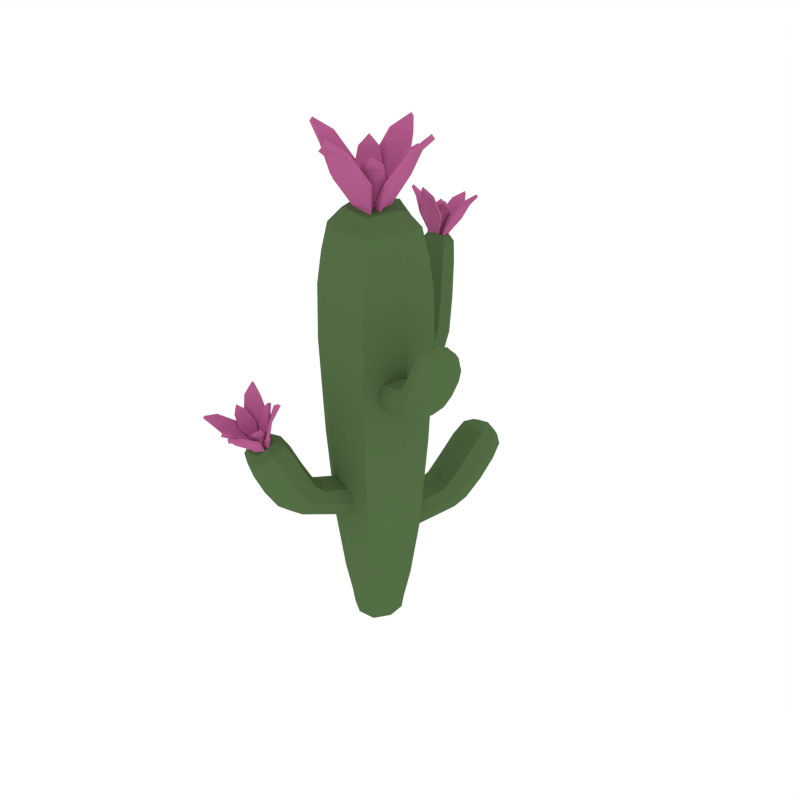# Source: CactusFlowers_2.blend  (saved by Blender 2.91.10; exported with 4.5.12 LTS)
import bpy
from mathutils import Matrix  # noqa: F401  (used for matrix-valued properties, if any)

bpy.ops.wm.read_factory_settings(use_empty=True)
scene = bpy.context.scene
scene.name = 'Scene'

# ---- collections
col_collection_1 = bpy.data.collections.new('Collection 1'); scene.collection.children.link(col_collection_1)

# ---- materials (node trees are filled in below, after node groups)
mat_green = bpy.data.materials.new('Green')
mat_green.alpha_threshold = 0.0
mat_green.diffuse_color = (0.08744, 0.1523, 0.05986, 1.0)
mat_green.roughness = 0.5
mat_pink = bpy.data.materials.new('Pink')
mat_pink.alpha_threshold = 0.0
mat_pink.diffuse_color = (0.4672, 0.1131, 0.277, 1.0)
mat_pink.roughness = 0.5

# ---- material node trees

# ---- world
world_world = bpy.data.worlds.new('World'); scene.world = world_world
world_world.color = (1.0, 1.0, 1.0)
world_world.use_sun_shadow = False
world_world.sun_shadow_jitter_overblur = 0.0
world_world.cycles.sampling_method = 'NONE'
world_world.cycles.sample_map_resolution = 256

# ---- meshes
me_circle = bpy.data.meshes.new('Circle')
me_circle.from_pydata([(0.0, 0.0, 0.0)], [], [])
_uv = me_circle.uv_layers.new(name='UVMap')
_uv.uv.foreach_set('vector', [])
me_circle.use_remesh_fix_poles = True
me_circle.use_remesh_preserve_attributes = False
me_circle.use_mirror_vertex_groups = False
me_circle.update()
me_cube_015 = bpy.data.meshes.new('Cube.015')
me_cube_015.from_pydata([(-0.1181, 0.03403, 0.1875), (0.03403, 0.1181, 0.1875), (0.1181, -0.03403, 0.1875), (-0.03403, -0.1181, 0.1875), (0.0, 0.0, -0.01073), (0.05394, 0.1872, 1.367), (0.1485, -0.04277, 1.594), (0.1872, -0.05394, 1.367), (-0.1872, 0.05394, 1.367), (-0.05394, -0.1872, 1.367), (0.0, 0.0, 1.687), (-0.1485, 0.04277, 1.594), (-0.04277, -0.1485, 1.594), (0.04277, 0.1485, 1.594), (-0.02471, -0.08579, 0.01151), (0.08579, -0.02471, 0.01151), (0.02471, 0.08579, 0.01151), (-0.08579, 0.02471, 0.01151), (0.4287, -0.1765, 1.124), (0.4078, -0.2379, 1.274), (0.3438, -0.2231, 1.161), (0.3946, -0.08585, 1.161), (0.3098, -0.1324, 1.197), (0.4486, -0.1839, 1.307), (0.4529, -0.1163, 1.274), (0.3777, -0.1576, 1.306), (0.483, -0.1966, 1.241), (0.2403, -0.1067, 1.111), (0.3162, -0.06021, 1.072), (0.2676, -0.1914, 1.072), (0.3435, -0.1449, 1.033), (0.2053, -0.09373, 0.987), (0.1503, -0.1453, 1.04), (0.1972, -0.01878, 1.04), (0.1422, -0.07037, 1.093), (-0.1431, -0.441, 0.6869), (-0.2125, -0.4124, 0.8589), (-0.2032, -0.3453, 0.7245), (-0.04133, -0.3919, 0.7245), (-0.1014, -0.2962, 0.762), (-0.1464, -0.4522, 0.899), (-0.06913, -0.4537, 0.8589), (-0.1223, -0.3688, 0.8922), (-0.1593, -0.4972, 0.8256), (-0.07949, -0.2201, 0.6583), (-0.02036, -0.3057, 0.6169), (-0.1751, -0.2612, 0.6169), (-0.116, -0.3468, 0.5755), (-0.07002, -0.1872, 0.5129), (-0.1329, -0.125, 0.5717), (0.01633, -0.168, 0.5717), (-0.04658, -0.1059, 0.6305), (0.1167, 0.4611, 0.4534), (0.2015, 0.4713, 0.6317), (0.1831, 0.3711, 0.5103), (0.01269, 0.4202, 0.5103), (0.07906, 0.3302, 0.5671), (0.1343, 0.5221, 0.6679), (0.05047, 0.5148, 0.6317), (0.1093, 0.4351, 0.682), (0.1427, 0.551, 0.5813), (0.04963, 0.2281, 0.4801), (-0.01593, 0.3068, 0.4217), (0.147, 0.2598, 0.4217), (0.08144, 0.3385, 0.3632), (0.03013, 0.1604, 0.3395), (0.1007, 0.1099, 0.41), (-0.05648, 0.1551, 0.41), (0.01404, 0.1046, 0.4806), (-0.05065, -0.1758, 0.7869), (-0.1758, 0.05065, 0.7869), (0.1758, -0.05065, 0.7869), (0.05065, 0.1758, 0.7869), (-0.0678, 0.4721, 1.183), (-0.02555, 0.4735, 1.399), (0.01138, 0.4215, 1.206), (-0.1243, 0.3977, 1.208), (-0.04514, 0.3471, 1.232), (-0.08595, 0.4691, 1.437), (-0.1449, 0.4478, 1.403), (-0.0723, 0.4026, 1.415), (-0.09818, 0.5186, 1.387), (-0.0171, 0.2814, 1.078), (-0.08924, 0.3241, 1.041), (0.04147, 0.3414, 1.041), (-0.03067, 0.3841, 1.004), (-0.0125, 0.2465, 0.9608), (0.05468, 0.2234, 1.011), (-0.07138, 0.2068, 1.011), (-0.004201, 0.1837, 1.061), (-0.06434, 0.01854, -0.005168), (-0.1141, -0.06308, 0.1875), (-0.1487, 0.04285, 0.4142), (-0.04581, 0.08288, 0.01151), (0.01854, 0.06434, -0.005168), (0.04285, 0.1487, 0.4142), (0.08288, 0.04581, 0.01151), (0.06434, -0.01854, -0.005168), (0.1487, -0.04285, 0.4142), (0.04581, -0.08288, 0.01151), (-0.01854, -0.06434, -0.005168), (-0.04285, -0.1487, 0.4142), (-0.1706, 0.04914, 1.491), (0.04914, 0.1706, 1.491), (0.1706, -0.04914, 1.491), (-0.04914, -0.1706, 1.491), (-0.09997, 0.1809, 1.367), (0.1699, 0.09388, 0.7869), (0.09388, -0.1699, 0.7869), (-0.1809, -0.09997, 1.367), (-0.09894, 0.0285, 1.664), (0.0285, 0.09894, 1.664), (0.09894, -0.0285, 1.664), (-0.0285, -0.09894, 1.664), (0.1434, 0.07927, 1.594), (0.07927, -0.1434, 1.594), (-0.1434, -0.07927, 1.594), (-0.07927, 0.1434, 1.594), (-0.08288, -0.04581, 0.01151), (-0.06308, 0.1141, 0.1875), (0.1141, 0.06308, 0.1875), (0.06308, -0.1141, 0.1875), (-0.02704, -0.09388, 0.06662), (0.09388, -0.02704, 0.06662), (0.02704, 0.09388, 0.06662), (-0.09388, 0.02704, 0.06662), (0.113, 0.01055, 1.018), (0.1075, -0.05749, 0.9547), (0.06732, -0.1127, 1.018), (0.07282, -0.04464, 1.081), (0.4311, -0.1002, 1.229), (0.4647, -0.1899, 1.192), (0.3808, -0.2359, 1.229), (0.3472, -0.1463, 1.265), (0.4329, -0.1195, 1.133), (0.1798, -0.1383, 1.0), (0.1325, -0.1207, 1.08), (0.3437, -0.08648, 1.188), (0.459, -0.1417, 1.299), (0.4791, -0.1952, 1.277), (0.429, -0.2227, 1.299), (0.4089, -0.1692, 1.321), (0.4529, -0.2374, 1.249), (0.3739, -0.2081, 1.298), (0.4077, -0.1169, 1.298), (0.4867, -0.1462, 1.249), (0.3488, -0.09094, 1.042), (0.3947, -0.2225, 1.133), (0.3056, -0.1894, 1.188), (0.2714, -0.06227, 1.101), (0.272, -0.1184, 1.135), (0.3532, -0.07266, 1.099), (0.3037, -0.2061, 1.099), (0.3849, -0.1603, 1.062), (0.3123, -0.1894, 1.042), (0.235, -0.1607, 1.101), (0.215, -0.04336, 1.0), (0.1677, -0.02583, 1.08), (0.2888, -0.1247, 1.015), (0.2211, -0.1732, 1.059), (0.2691, -0.0438, 1.059), (0.2015, -0.09231, 1.104), (0.04231, -0.07051, 0.5397), (-0.03746, -0.07419, 0.4685), (-0.103, -0.02864, 0.5397), (-0.02327, -0.02496, 0.6108), (-0.05341, -0.4304, 0.8052), (-0.1541, -0.4789, 0.7681), (-0.2134, -0.3843, 0.8052), (-0.1128, -0.3357, 0.8424), (-0.07722, -0.4404, 0.6963), (-0.1231, -0.1609, 0.5276), (-0.1055, -0.0999, 0.6158), (-0.04592, -0.3318, 0.7526), (-0.0972, -0.4612, 0.889), (-0.1573, -0.4902, 0.8668), (-0.1928, -0.4337, 0.889), (-0.1327, -0.4047, 0.9112), (-0.2085, -0.4657, 0.8339), (-0.1807, -0.3694, 0.8839), (-0.07319, -0.4004, 0.8839), (-0.1009, -0.4966, 0.8339), (-0.0534, -0.3477, 0.5859), (-0.1986, -0.4054, 0.6963), (-0.1673, -0.2968, 0.7526), (-0.02602, -0.2527, 0.648), (-0.08977, -0.2558, 0.6883), (-0.03096, -0.3474, 0.6504), (-0.1883, -0.3021, 0.6504), (-0.1295, -0.3937, 0.6125), (-0.1695, -0.3142, 0.5859), (-0.1421, -0.2192, 0.648), (-0.01112, -0.1932, 0.5276), (0.006462, -0.1321, 0.6158), (-0.09779, -0.2836, 0.5507), (-0.1584, -0.2073, 0.599), (-0.005834, -0.2512, 0.599), (-0.06646, -0.1749, 0.6473), (-0.0852, 0.04774, 0.4017), (-0.00621, 0.03427, 0.3226), (0.06783, 0.003649, 0.4017), (-0.01115, 0.01711, 0.4809), (0.03053, 0.4784, 0.5832), (0.1334, 0.5188, 0.527), (0.199, 0.4299, 0.5832), (0.09613, 0.3895, 0.6394), (0.04813, 0.4631, 0.4676), (0.08704, 0.1365, 0.3571), (0.07498, 0.09458, 0.4629), (0.01986, 0.365, 0.5529), (0.08194, 0.5294, 0.6589), (0.1434, 0.5535, 0.6253), (0.1825, 0.5004, 0.6589), (0.1211, 0.4762, 0.6924), (0.1951, 0.5202, 0.5939), (0.1701, 0.4333, 0.6694), (0.05682, 0.4659, 0.6694), (0.08187, 0.5528, 0.5939), (0.01637, 0.3423, 0.3779), (0.1759, 0.4263, 0.4676), (0.1477, 0.3282, 0.5529), (-0.007497, 0.2595, 0.4655), (0.06218, 0.2717, 0.5018), (-0.002858, 0.3573, 0.4455), (0.1628, 0.3095, 0.4455), (0.09776, 0.3952, 0.3893), (0.1386, 0.3071, 0.3779), (0.1147, 0.2243, 0.4655), (-0.03081, 0.1704, 0.3571), (-0.04287, 0.1285, 0.4629), (0.06112, 0.268, 0.3538), (0.1286, 0.2005, 0.4171), (-0.03199, 0.2467, 0.4171), (0.03554, 0.1792, 0.4803), (-0.09388, 0.1699, 0.7869), (0.1809, 0.09997, 1.367), (0.09997, -0.1809, 1.367), (-0.1699, -0.09388, 0.7869), (-0.05512, -0.1913, 1.155), (-0.1913, 0.05512, 1.155), (0.1913, -0.05512, 1.155), (0.05512, 0.1913, 1.155), (-0.05873, 0.1237, 0.9898), (0.0003718, 0.1491, 0.9304), (0.06404, 0.1399, 0.9898), (0.004933, 0.1145, 1.049), (-0.1444, 0.4299, 1.336), (-0.09131, 0.5076, 1.317), (-0.01097, 0.4573, 1.333), (-0.06407, 0.3796, 1.353), (-0.1159, 0.4475, 1.19), (0.03581, 0.2449, 0.9734), (0.04203, 0.1978, 1.049), (-0.09887, 0.3538, 1.227), (-0.1256, 0.4584, 1.429), (-0.0944, 0.5057, 1.418), (-0.046, 0.4756, 1.426), (-0.07715, 0.4283, 1.437), (-0.05018, 0.5138, 1.389), (-0.03077, 0.4267, 1.41), (-0.1203, 0.4075, 1.413), (-0.1397, 0.4945, 1.392), (-0.07799, 0.3648, 1.013), (-0.01408, 0.4653, 1.188), (0.002915, 0.3716, 1.225), (-0.06781, 0.2877, 1.069), (-0.02599, 0.3121, 1.119), (-0.1006, 0.3597, 1.087), (0.03202, 0.3786, 1.087), (-0.04261, 0.4262, 1.055), (0.02004, 0.3778, 1.013), (0.03022, 0.3007, 1.069), (-0.05873, 0.2324, 0.9734), (-0.05251, 0.1853, 1.049), (-0.02348, 0.3297, 0.9868), (0.0467, 0.2947, 1.029), (-0.08217, 0.2777, 1.029), (-0.01199, 0.2427, 1.071), (-0.06139, -0.03393, -0.0008446), (-0.1437, -0.07941, 0.4142), (-0.03393, 0.06139, -0.0008446), (-0.07941, 0.1437, 0.4142), (0.03393, -0.06139, -0.0008446), (0.07941, -0.1437, 0.4142), (0.06139, 0.03393, -0.0008446), (0.1437, 0.07941, 0.4142), (-0.1648, -0.09108, 1.491), (-0.09108, 0.1648, 1.491), (0.1648, 0.09108, 1.491), (0.09108, -0.1648, 1.491), (-0.09914, -0.05479, 1.646), (-0.05479, 0.09914, 1.646), (0.09914, 0.05479, 1.646), (0.05479, -0.09914, 1.646), (-0.09069, -0.05012, 0.06662), (-0.05012, 0.09069, 0.06662), (0.09069, 0.05012, 0.06662), (0.05012, -0.09069, 0.06662), (0.09428, -3.181e-05, 1.065), (0.1203, -0.009667, 0.9704), (0.06003, -0.09246, 1.065), (0.08603, -0.1021, 0.9704), (0.3807, -0.1009, 1.256), (0.4689, -0.1335, 1.201), (0.4312, -0.2353, 1.201), (0.343, -0.2026, 1.256), (0.4248, -0.1392, 1.309), (0.4794, -0.1595, 1.276), (0.4561, -0.2225, 1.276), (0.4015, -0.2023, 1.309), (0.3893, -0.105, 1.071), (0.3523, -0.2051, 1.071), (0.2676, -0.1737, 1.126), (0.3046, -0.07364, 1.126), (0.2599, -0.1691, 1.026), (0.1944, -0.1449, 1.093), (0.2958, -0.0721, 1.026), (0.2304, -0.04784, 1.093), (0.02946, -0.04681, 0.593), (0.01882, -0.08374, 0.4863), (-0.07956, -0.01541, 0.593), (-0.09019, -0.05233, 0.4863), (-0.05795, -0.3709, 0.8331), (-0.08889, -0.4783, 0.7774), (-0.2089, -0.4437, 0.7774), (-0.178, -0.3363, 0.8331), (-0.09715, -0.4211, 0.8985), (-0.1163, -0.4877, 0.8639), (-0.1907, -0.4663, 0.8639), (-0.1715, -0.3997, 0.8985), (-0.06552, -0.3934, 0.622), (-0.1835, -0.3594, 0.622), (-0.1537, -0.256, 0.6788), (-0.03573, -0.29, 0.6788), (-0.1511, -0.2535, 0.5628), (-0.1276, -0.172, 0.6352), (-0.03666, -0.2865, 0.5628), (-0.01316, -0.2049, 0.6352), (-0.06792, 0.03579, 0.4611), (-0.06421, 0.04866, 0.3424), (0.04685, 0.002724, 0.4611), (0.05056, 0.0156, 0.3424), (0.03761, 0.4239, 0.6254), (0.06556, 0.5209, 0.5411), (0.1919, 0.4845, 0.5411), (0.164, 0.3875, 0.6254), (0.08283, 0.4904, 0.6779), (0.1001, 0.5505, 0.6257), (0.1784, 0.528, 0.6257), (0.1611, 0.4679, 0.6779), (0.03119, 0.3976, 0.4033), (0.1554, 0.3618, 0.4033), (0.1287, 0.2692, 0.4877), (0.004505, 0.305, 0.4877), (0.1182, 0.2395, 0.3696), (0.09897, 0.1729, 0.4645), (-0.002313, 0.2743, 0.3696), (-0.0215, 0.2076, 0.4645), (-0.1022, 0.1848, 1.155), (0.1848, 0.1022, 1.155), (0.1022, -0.1848, 1.155), (-0.1848, -0.1022, 1.155), (-0.04167, 0.1128, 1.034), (-0.0451, 0.1387, 0.9452), (0.0504, 0.1249, 1.034), (0.04698, 0.1508, 0.9452), (-0.1175, 0.3854, 1.349), (-0.1379, 0.4813, 1.323), (-0.03786, 0.5018, 1.32), (-0.01743, 0.4059, 1.347), (-0.1099, 0.4286, 1.429), (-0.1233, 0.4888, 1.414), (-0.0614, 0.5021, 1.412), (-0.04799, 0.4419, 1.427), (-0.09027, 0.4048, 1.063), (0.00921, 0.4191, 1.063), (0.02167, 0.3334, 1.111), (-0.07781, 0.3192, 1.111), (0.02629, 0.3252, 0.9974), (0.0349, 0.26, 1.061), (-0.07037, 0.3124, 0.9974), (-0.06175, 0.2472, 1.061), (-0.1044, -0.4352, 1.016), (-0.1462, -0.4241, 1.018), (-0.1001, -0.4476, 0.9627), (-0.1607, -0.4306, 0.9635), (-0.1212, -0.4188, 1.044), (-0.1031, -0.4284, 1.005), (-0.1449, -0.4173, 1.007), (-0.0967, -0.4355, 0.9644), (-0.1572, -0.4184, 0.9651), (-0.1147, -0.4353, 0.9168), (-0.1433, -0.4261, 0.9184), (-0.1184, -0.4074, 1.038), (-0.1429, -0.4239, 0.9133), (-0.1143, -0.4331, 0.9118), (-0.2287, -0.4798, 0.9861), (-0.2075, -0.4461, 1.003), (-0.2025, -0.4844, 0.9381), (-0.1716, -0.4345, 0.9609), (-0.1521, -0.4417, 0.9175), (-0.2383, -0.4608, 1.015), (-0.2294, -0.4737, 0.975), (-0.2082, -0.44, 0.9921), (-0.2128, -0.4772, 0.9364), (-0.182, -0.4273, 0.9591), (-0.1814, -0.4592, 0.9008), (-0.1679, -0.4349, 0.9125), (-0.245, -0.4529, 1.008), (-0.1675, -0.4327, 0.9074), (-0.1809, -0.457, 0.8957), (-0.1508, -0.435, 0.9021), (-0.07402, -0.502, 0.9896), (-0.09529, -0.5363, 0.9736), (-0.09336, -0.4624, 0.9569), (-0.1241, -0.5113, 0.9316), (-0.1265, -0.4511, 0.9156), (-0.06758, -0.5369, 0.9968), (-0.07142, -0.4981, 0.9778), (-0.09268, -0.5324, 0.9618), (-0.08248, -0.4668, 0.952), (-0.1131, -0.5156, 0.9267), (-0.1074, -0.4513, 0.9105), (-0.1209, -0.4756, 0.8988), (-0.05942, -0.5374, 0.9871), (-0.1204, -0.4734, 0.8937), (-0.107, -0.4491, 0.9054), (-0.1252, -0.4444, 0.9002), (-0.1983, -0.5467, 0.9597), (-0.1566, -0.5583, 0.9589), (-0.1958, -0.4992, 0.9323), (-0.135, -0.5152, 0.929), (-0.1632, -0.4642, 0.9067), (-0.1376, -0.4736, 0.9049), (-0.1846, -0.5789, 0.9687), (-0.1977, -0.5435, 0.9474), (-0.1559, -0.5551, 0.9466), (-0.1986, -0.5085, 0.924), (-0.1379, -0.5245, 0.9207), (-0.1741, -0.4753, 0.8945), (-0.1454, -0.4844, 0.8929), (-0.186, -0.5828, 0.9567), (-0.1447, -0.457, 0.9096), (-0.145, -0.4822, 0.8878), (-0.1737, -0.473, 0.8894), (-0.1619, -0.4576, 0.8914), (-0.1363, -0.4669, 0.8895), (-0.1436, -0.451, 0.8958), (-0.04254, -0.4806, 1.034), (-0.0803, -0.4327, 1.052), (-0.06652, -0.489, 0.9572), (-0.1212, -0.4181, 0.9811), (-0.03835, -0.4522, 1.079), (-0.0435, -0.4763, 1.02), (-0.08126, -0.4285, 1.039), (-0.0563, -0.4823, 0.9601), (-0.1107, -0.4115, 0.9839), (-0.09306, -0.458, 0.8998), (-0.1175, -0.4234, 0.9127), (-0.0318, -0.4448, 1.072), (-0.1168, -0.4202, 0.9053), (-0.09242, -0.4548, 0.8923), (-0.2333, -0.4245, 1.042), (-0.1744, -0.4051, 1.056), (-0.2238, -0.4427, 0.964), (-0.1378, -0.4132, 0.9818), (-0.1366, -0.4298, 0.9131), (-0.218, -0.3993, 1.086), (-0.2313, -0.4211, 1.028), (-0.1723, -0.4017, 1.043), (-0.2285, -0.4316, 0.9674), (-0.1428, -0.4021, 0.9853), (-0.1893, -0.4297, 0.9039), (-0.1492, -0.4141, 0.9141), (-0.2199, -0.3894, 1.08), (-0.1485, -0.4109, 0.9066), (-0.1887, -0.4264, 0.8965), (-0.1347, -0.42, 0.8905), (-0.07398, -0.5808, 0.9877), (-0.1331, -0.6009, 0.9749), (-0.07347, -0.5111, 0.947), (-0.1591, -0.539, 0.9255), (-0.1159, -0.462, 0.9009), (-0.09389, -0.6292, 0.997), (-0.07387, -0.5731, 0.9757), (-0.133, -0.5932, 0.963), (-0.06859, -0.5215, 0.942), (-0.154, -0.5494, 0.9204), (-0.09817, -0.4743, 0.8923), (-0.1383, -0.4899, 0.8821), (-0.09048, -0.6318, 0.9861), (-0.1377, -0.4866, 0.8747), (-0.09754, -0.4711, 0.8848), (-0.114, -0.4522, 0.8783), (-0.2648, -0.5247, 0.9958), (-0.2272, -0.5732, 0.9789), (-0.2307, -0.4648, 0.9538), (-0.1758, -0.5341, 0.9262), (-0.1723, -0.4454, 0.9033), (-0.1516, -0.4776, 0.8911), (-0.2735, -0.5763, 1.005), (-0.2616, -0.5178, 0.9838), (-0.224, -0.5664, 0.9669), (-0.2408, -0.4708, 0.9494), (-0.1861, -0.54, 0.9218), (-0.1944, -0.446, 0.8964), (-0.17, -0.4806, 0.8835), (-0.2786, -0.5764, 0.9941), (-0.1439, -0.4528, 0.8999), (-0.1694, -0.4773, 0.876), (-0.1938, -0.4427, 0.889), (-0.1703, -0.4356, 0.8807), (-0.1497, -0.4678, 0.8685), (-0.1422, -0.4439, 0.8795), (-0.02762, 0.5337, 1.516), (-0.06067, 0.5603, 1.507), (-0.03868, 0.4926, 1.482), (-0.08659, 0.5307, 1.467), (-0.0312, 0.5681, 1.527), (-0.02584, 0.5318, 1.504), (-0.05889, 0.5584, 1.495), (-0.03061, 0.5006, 1.476), (-0.07837, 0.5387, 1.461), (-0.05578, 0.4812, 1.436), (-0.07773, 0.5007, 1.429), (-0.02525, 0.572, 1.516), (-0.07745, 0.4991, 1.424), (-0.0555, 0.4797, 1.431), (-0.1627, 0.5379, 1.508), (-0.1273, 0.5624, 1.503), (-0.15, 0.496, 1.475), (-0.0984, 0.531, 1.466), (-0.09188, 0.4929, 1.437), (-0.1584, 0.572, 1.519), (-0.1631, 0.536, 1.495), (-0.1276, 0.5605, 1.491), (-0.1568, 0.5045, 1.468), (-0.1054, 0.5395, 1.459), (-0.1282, 0.4834, 1.432), (-0.1045, 0.5015, 1.428), (-0.1628, 0.5762, 1.508), (-0.1042, 0.4999, 1.422), (-0.1279, 0.4819, 1.426), (-0.09102, 0.4882, 1.421), (-0.03126, 0.4588, 1.538), (-0.06677, 0.4346, 1.543), (-0.03948, 0.4761, 1.486), (-0.09098, 0.4403, 1.492), (-0.0728, 0.4744, 1.444), (-0.03762, 0.4357, 1.565), (-0.02963, 0.4536, 1.526), (-0.06514, 0.4295, 1.532), (-0.03231, 0.4656, 1.486), (-0.08365, 0.4298, 1.492), (-0.05665, 0.4632, 1.441), (-0.08042, 0.4452, 1.445), (-0.03231, 0.4263, 1.558), (-0.08014, 0.4436, 1.44), (-0.05637, 0.4617, 1.436), (-0.07194, 0.4697, 1.427), (-0.1664, 0.4629, 1.529), (-0.1334, 0.4366, 1.539), (-0.1508, 0.4795, 1.479), (-0.1028, 0.4406, 1.492), (-0.1127, 0.4756, 1.441), (-0.09361, 0.4571, 1.447), (-0.1648, 0.4396, 1.557), (-0.1669, 0.4578, 1.518), (-0.1339, 0.4316, 1.528), (-0.1585, 0.4694, 1.478), (-0.1106, 0.4306, 1.49), (-0.1291, 0.4654, 1.437), (-0.1071, 0.446, 1.444), (-0.1698, 0.4306, 1.55), (-0.09266, 0.4745, 1.441), (-0.1069, 0.4444, 1.438), (-0.1288, 0.4639, 1.432), (-0.1118, 0.4709, 1.425), (-0.09276, 0.4524, 1.431), (-0.09189, 0.4703, 1.426), (0.01386, 0.4858, 1.563), (0.001926, 0.546, 1.546), (-0.02554, 0.4463, 1.505), (-0.04272, 0.5328, 1.477), (0.03716, 0.5296, 1.582), (0.0121, 0.4815, 1.55), (0.0001582, 0.5417, 1.532), (-0.0132, 0.4482, 1.504), (-0.03021, 0.5346, 1.476), (-0.04833, 0.4463, 1.438), (-0.05445, 0.4883, 1.426), (0.04475, 0.5284, 1.573), (-0.05403, 0.4861, 1.418), (-0.04792, 0.4441, 1.43), (-0.1348, 0.6107, 1.519), (-0.07137, 0.6076, 1.524), (-0.1481, 0.5491, 1.468), (-0.05572, 0.5437, 1.473), (-0.07409, 0.4922, 1.428), (-0.1028, 0.6471, 1.541), (-0.1342, 0.6044, 1.506), (-0.07079, 0.6013, 1.511), (-0.1474, 0.5609, 1.464), (-0.05521, 0.5556, 1.469), (-0.1233, 0.5093, 1.416), (-0.07915, 0.5091, 1.418), (-0.1018, 0.6515, 1.53), (-0.07873, 0.5068, 1.41), (-0.1229, 0.507, 1.408), (-0.07283, 0.4853, 1.404), (-0.0622, 0.4024, 1.583), (-0.1257, 0.406, 1.58), (-0.04234, 0.4278, 1.509), (-0.1345, 0.4321, 1.501), (-0.07029, 0.4538, 1.439), (-0.09717, 0.3822, 1.618), (-0.06137, 0.4009, 1.569), (-0.1249, 0.4045, 1.566), (-0.04294, 0.4156, 1.512), (-0.1349, 0.4197, 1.504), (-0.0607, 0.4327, 1.441), (-0.1049, 0.433, 1.439), (-0.09719, 0.3727, 1.611), (-0.1045, 0.4307, 1.431), (-0.06028, 0.4305, 1.434), (-0.06904, 0.4469, 1.416), (-0.2109, 0.5272, 1.539), (-0.199, 0.4675, 1.558), (-0.1649, 0.5307, 1.473), (-0.1475, 0.443, 1.497), (-0.1142, 0.4907, 1.426), (-0.1104, 0.4523, 1.438), (-0.2371, 0.4997, 1.576), (-0.2077, 0.5237, 1.526), (-0.1958, 0.4641, 1.545), (-0.1771, 0.5283, 1.472), (-0.1599, 0.4407, 1.496), (-0.1357, 0.4957, 1.419), (-0.1296, 0.4537, 1.432), (-0.2438, 0.4958, 1.567), (-0.09212, 0.4716, 1.431), (-0.1292, 0.4515, 1.424), (-0.1353, 0.4935, 1.411), (-0.1129, 0.4838, 1.403), (-0.1091, 0.4454, 1.414), (-0.09099, 0.4654, 1.409), (0.1091, 0.05374, 1.831), (0.05201, 0.09772, 1.832), (0.08928, 0.003196, 1.757), (0.006341, 0.06713, 1.755), (0.1025, 0.1034, 1.864), (0.1108, 0.05653, 1.81), (0.05378, 0.1005, 1.811), (0.1017, 0.01924, 1.751), (0.01899, 0.08317, 1.749), (0.05686, 0.004427, 1.681), (0.01876, 0.0369, 1.681), (0.1111, 0.1149, 1.848), (0.01876, 0.0369, 1.672), (0.05686, 0.004427, 1.672), (-0.1161, 0.05374, 1.831), (-0.059, 0.09772, 1.832), (-0.09627, 0.003196, 1.757), (-0.01333, 0.06713, 1.755), (-0.003497, 0.01983, 1.691), (-0.1095, 0.1034, 1.864), (-0.1178, 0.05653, 1.81), (-0.06077, 0.1005, 1.811), (-0.1087, 0.01924, 1.751), (-0.02598, 0.08317, 1.749), (-0.06385, 0.004427, 1.681), (-0.02576, 0.0369, 1.681), (-0.1181, 0.1149, 1.848), (-0.02576, 0.0369, 1.672), (-0.06385, 0.004427, 1.672), (-0.003497, 0.01983, 1.663), (0.1091, -0.07601, 1.831), (0.05201, -0.12, 1.832), (0.08928, -0.02546, 1.757), (0.006341, -0.08939, 1.755), (0.02974, -0.01113, 1.691), (0.1025, -0.1257, 1.864), (0.1108, -0.07879, 1.81), (0.05378, -0.1228, 1.811), (0.1017, -0.0415, 1.751), (0.01899, -0.1054, 1.749), (0.05686, -0.02669, 1.681), (0.01876, -0.05916, 1.681), (0.1111, -0.1372, 1.848), (0.01876, -0.05916, 1.672), (0.05686, -0.02669, 1.672), (0.02974, -0.01113, 1.663), (-0.1161, -0.07601, 1.831), (-0.059, -0.12, 1.832), (-0.09627, -0.02546, 1.757), (-0.01333, -0.08939, 1.755), (-0.03673, -0.01113, 1.691), (-0.003497, -0.0421, 1.691), (-0.1095, -0.1257, 1.864), (-0.1178, -0.0788, 1.81), (-0.06077, -0.1228, 1.811), (-0.1087, -0.0415, 1.751), (-0.02598, -0.1054, 1.749), (-0.06385, -0.02669, 1.681), (-0.02576, -0.05916, 1.681), (-0.1181, -0.1372, 1.848), (-0.003497, -0.01113, 1.688), (-0.02576, -0.05916, 1.672), (-0.06385, -0.02669, 1.672), (-0.03673, -0.01113, 1.663), (-0.003497, -0.0421, 1.663), (-0.003497, -0.01113, 1.663), (0.1851, -0.0409, 1.88), (0.1605, 0.06207, 1.881), (0.1158, -0.08042, 1.772), (0.08002, 0.06926, 1.768), (0.2235, 0.022, 1.928), (0.181, -0.0418, 1.856), (0.1564, 0.06117, 1.858), (0.1361, -0.07596, 1.77), (0.1006, 0.07348, 1.767), (0.07118, -0.05152, 1.667), (0.05761, 0.02078, 1.667), (0.2352, 0.02477, 1.913), (0.05761, 0.02078, 1.654), (0.07118, -0.05152, 1.654), (-0.07228, 0.167, 1.88), (0.03357, 0.1646, 1.881), (-0.09633, 0.09092, 1.772), (0.05752, 0.08743, 1.768), (0.0251, 0.02427, 1.675), (-0.01886, 0.2177, 1.928), (-0.0723, 0.1628, 1.856), (0.03355, 0.1604, 1.858), (-0.09624, 0.1117, 1.77), (0.05732, 0.1084, 1.767), (-0.05869, 0.05338, 1.667), (0.01485, 0.05532, 1.667), (-0.01862, 0.2298, 1.913), (0.01485, 0.05532, 1.654), (-0.05869, 0.05338, 1.654), (0.0251, 0.02427, 1.634), (0.06529, -0.1892, 1.88), (-0.04056, -0.1868, 1.881), (0.08934, -0.1132, 1.772), (-0.06452, -0.1097, 1.768), (0.0345, -0.04182, 1.675), (0.01187, -0.24, 1.928), (0.0653, -0.1851, 1.856), (-0.04054, -0.1827, 1.858), (0.08925, -0.134, 1.77), (-0.06431, -0.1307, 1.767), (0.0517, -0.07564, 1.667), (-0.02184, -0.07759, 1.667), (0.01162, -0.252, 1.913), (-0.02184, -0.07759, 1.654), (0.0517, -0.07564, 1.654), (0.0345, -0.04182, 1.634), (-0.1921, 0.01864, 1.88), (-0.1675, -0.08433, 1.881), (-0.1228, 0.05816, 1.772), (-0.08701, -0.09152, 1.768), (-0.0415, 0.01956, 1.675), (-0.03209, -0.04653, 1.675), (-0.2304, -0.04426, 1.928), (-0.188, 0.01953, 1.856), (-0.1634, -0.08344, 1.858), (-0.1431, 0.0537, 1.77), (-0.1076, -0.09574, 1.767), (-0.07818, 0.02926, 1.667), (-0.06461, -0.04305, 1.667), (-0.2422, -0.04704, 1.913), (-0.003497, -0.01113, 1.671), (-0.06461, -0.04305, 1.654), (-0.07818, 0.02926, 1.654), (-0.0415, 0.01956, 1.634), (-0.03209, -0.04653, 1.634), (-0.003497, -0.01113, 1.634)], [], [(0, 125, 294, 91), (0, 91, 279, 92), (0, 92, 281, 119), (0, 119, 295, 125), (1, 124, 295, 119), (1, 119, 281, 95), (1, 95, 285, 120), (1, 120, 296, 124), (2, 123, 296, 120), (2, 120, 285, 98), (2, 98, 283, 121), (2, 121, 297, 123), (3, 122, 297, 121), (3, 121, 283, 101), (3, 101, 279, 91), (3, 91, 294, 122), (4, 90, 280, 94), (4, 94, 284, 97), (4, 97, 282, 100), (4, 100, 278, 90), (5, 235, 359, 241), (5, 241, 358, 106), (5, 106, 287, 103), (5, 103, 288, 235), (6, 115, 289, 104), (6, 104, 288, 114), (6, 114, 292, 112), (6, 112, 293, 115), (7, 236, 360, 240), (7, 240, 359, 235), (7, 235, 288, 104), (7, 104, 289, 236), (8, 106, 358, 239), (8, 239, 361, 109), (8, 109, 286, 102), (8, 102, 287, 106), (9, 109, 361, 238), (9, 238, 360, 236), (9, 236, 289, 105), (9, 105, 286, 109), (10, 112, 292, 111), (10, 111, 291, 110), (10, 110, 290, 113), (10, 113, 293, 112), (11, 117, 287, 102), (11, 102, 286, 116), (11, 116, 290, 110), (11, 110, 291, 117), (12, 116, 286, 105), (12, 105, 289, 115), (12, 115, 293, 113), (12, 113, 290, 116), (13, 114, 288, 103), (13, 103, 287, 117), (13, 117, 291, 111), (13, 111, 292, 114), (14, 100, 282, 99), (14, 99, 297, 122), (14, 122, 294, 118), (14, 118, 278, 100), (15, 97, 284, 96), (15, 96, 296, 123), (15, 123, 297, 99), (15, 99, 282, 97), (16, 94, 280, 93), (16, 93, 295, 124), (16, 124, 296, 96), (16, 96, 284, 94), (17, 90, 278, 118), (17, 118, 294, 125), (17, 125, 295, 93), (17, 93, 280, 90), (18, 147, 311, 153), (18, 153, 310, 134), (18, 134, 303, 131), (18, 131, 304, 147), (19, 143, 305, 132), (19, 132, 304, 142), (19, 142, 308, 140), (19, 140, 309, 143), (20, 148, 312, 152), (20, 152, 311, 147), (20, 147, 304, 132), (20, 132, 305, 148), (21, 134, 310, 151), (21, 151, 313, 137), (21, 137, 302, 130), (21, 130, 303, 134), (22, 137, 313, 150), (22, 150, 312, 148), (22, 148, 305, 133), (22, 133, 302, 137), (23, 140, 308, 139), (23, 139, 307, 138), (23, 138, 306, 141), (23, 141, 309, 140), (24, 145, 303, 130), (24, 130, 302, 144), (24, 144, 306, 138), (24, 138, 307, 145), (25, 144, 302, 133), (25, 133, 305, 143), (25, 143, 309, 141), (25, 141, 306, 144), (26, 142, 304, 131), (26, 131, 303, 145), (26, 145, 307, 139), (26, 139, 308, 142), (27, 149, 317, 161), (27, 161, 315, 155), (27, 155, 312, 150), (27, 150, 313, 149), (28, 146, 316, 160), (28, 160, 317, 149), (28, 149, 313, 151), (28, 151, 310, 146), (29, 155, 315, 159), (29, 159, 314, 154), (29, 154, 311, 152), (29, 152, 312, 155), (30, 154, 314, 158), (30, 158, 316, 146), (30, 146, 310, 153), (30, 153, 311, 154), (31, 135, 301, 127), (31, 127, 299, 156), (31, 156, 316, 158), (31, 158, 314, 135), (32, 136, 300, 128), (32, 128, 301, 135), (32, 135, 314, 159), (32, 159, 315, 136), (33, 156, 299, 126), (33, 126, 298, 157), (33, 157, 317, 160), (33, 160, 316, 156), (34, 157, 298, 129), (34, 129, 300, 136), (34, 136, 315, 161), (34, 161, 317, 157), (35, 183, 331, 189), (35, 189, 330, 170), (35, 170, 323, 167), (35, 167, 324, 183), (36, 179, 325, 168), (36, 168, 324, 178), (36, 178, 328, 176), (36, 176, 329, 179), (37, 184, 332, 188), (37, 188, 331, 183), (37, 183, 324, 168), (37, 168, 325, 184), (38, 170, 330, 187), (38, 187, 333, 173), (38, 173, 322, 166), (38, 166, 323, 170), (39, 173, 333, 186), (39, 186, 332, 184), (39, 184, 325, 169), (39, 169, 322, 173), (40, 176, 328, 175), (40, 175, 327, 174), (40, 174, 326, 177), (40, 177, 329, 176), (41, 181, 323, 166), (41, 166, 322, 180), (41, 180, 326, 174), (41, 174, 327, 181), (42, 180, 322, 169), (42, 169, 325, 179), (42, 179, 329, 177), (42, 177, 326, 180), (43, 178, 324, 167), (43, 167, 323, 181), (43, 181, 327, 175), (43, 175, 328, 178), (44, 185, 337, 197), (44, 197, 335, 191), (44, 191, 332, 186), (44, 186, 333, 185), (45, 182, 336, 196), (45, 196, 337, 185), (45, 185, 333, 187), (45, 187, 330, 182), (46, 191, 335, 195), (46, 195, 334, 190), (46, 190, 331, 188), (46, 188, 332, 191), (47, 190, 334, 194), (47, 194, 336, 182), (47, 182, 330, 189), (47, 189, 331, 190), (48, 171, 321, 163), (48, 163, 319, 192), (48, 192, 336, 194), (48, 194, 334, 171), (49, 172, 320, 164), (49, 164, 321, 171), (49, 171, 334, 195), (49, 195, 335, 172), (50, 192, 319, 162), (50, 162, 318, 193), (50, 193, 337, 196), (50, 196, 336, 192), (51, 193, 318, 165), (51, 165, 320, 172), (51, 172, 335, 197), (51, 197, 337, 193), (52, 219, 351, 225), (52, 225, 350, 206), (52, 206, 343, 203), (52, 203, 344, 219), (53, 215, 345, 204), (53, 204, 344, 214), (53, 214, 348, 212), (53, 212, 349, 215), (54, 220, 352, 224), (54, 224, 351, 219), (54, 219, 344, 204), (54, 204, 345, 220), (55, 206, 350, 223), (55, 223, 353, 209), (55, 209, 342, 202), (55, 202, 343, 206), (56, 209, 353, 222), (56, 222, 352, 220), (56, 220, 345, 205), (56, 205, 342, 209), (57, 212, 348, 211), (57, 211, 347, 210), (57, 210, 346, 213), (57, 213, 349, 212), (58, 217, 343, 202), (58, 202, 342, 216), (58, 216, 346, 210), (58, 210, 347, 217), (59, 216, 342, 205), (59, 205, 345, 215), (59, 215, 349, 213), (59, 213, 346, 216), (60, 214, 344, 203), (60, 203, 343, 217), (60, 217, 347, 211), (60, 211, 348, 214), (61, 221, 357, 233), (61, 233, 355, 227), (61, 227, 352, 222), (61, 222, 353, 221), (62, 218, 356, 232), (62, 232, 357, 221), (62, 221, 353, 223), (62, 223, 350, 218), (63, 227, 355, 231), (63, 231, 354, 226), (63, 226, 351, 224), (63, 224, 352, 227), (64, 226, 354, 230), (64, 230, 356, 218), (64, 218, 350, 225), (64, 225, 351, 226), (65, 207, 341, 199), (65, 199, 339, 228), (65, 228, 356, 230), (65, 230, 354, 207), (66, 208, 340, 200), (66, 200, 341, 207), (66, 207, 354, 231), (66, 231, 355, 208), (67, 228, 339, 198), (67, 198, 338, 229), (67, 229, 357, 232), (67, 232, 356, 228), (68, 229, 338, 201), (68, 201, 340, 208), (68, 208, 355, 233), (68, 233, 357, 229), (69, 237, 279, 101), (69, 101, 283, 108), (69, 108, 360, 238), (69, 238, 361, 237), (70, 234, 281, 92), (70, 92, 279, 237), (70, 237, 361, 239), (70, 239, 358, 234), (71, 108, 283, 98), (71, 98, 285, 107), (71, 107, 359, 240), (71, 240, 360, 108), (72, 107, 285, 95), (72, 95, 281, 234), (72, 234, 358, 241), (72, 241, 359, 107), (73, 263, 375, 269), (73, 269, 374, 250), (73, 250, 367, 247), (73, 247, 368, 263), (74, 259, 369, 248), (74, 248, 368, 258), (74, 258, 372, 256), (74, 256, 373, 259), (75, 264, 376, 268), (75, 268, 375, 263), (75, 263, 368, 248), (75, 248, 369, 264), (76, 250, 374, 267), (76, 267, 377, 253), (76, 253, 366, 246), (76, 246, 367, 250), (77, 253, 377, 266), (77, 266, 376, 264), (77, 264, 369, 249), (77, 249, 366, 253), (78, 256, 372, 255), (78, 255, 371, 254), (78, 254, 370, 257), (78, 257, 373, 256), (79, 261, 367, 246), (79, 246, 366, 260), (79, 260, 370, 254), (79, 254, 371, 261), (80, 260, 366, 249), (80, 249, 369, 259), (80, 259, 373, 257), (80, 257, 370, 260), (81, 258, 368, 247), (81, 247, 367, 261), (81, 261, 371, 255), (81, 255, 372, 258), (82, 265, 381, 277), (82, 277, 379, 271), (82, 271, 376, 266), (82, 266, 377, 265), (83, 262, 380, 276), (83, 276, 381, 265), (83, 265, 377, 267), (83, 267, 374, 262), (84, 271, 379, 275), (84, 275, 378, 270), (84, 270, 375, 268), (84, 268, 376, 271), (85, 270, 378, 274), (85, 274, 380, 262), (85, 262, 374, 269), (85, 269, 375, 270), (86, 251, 365, 243), (86, 243, 363, 272), (86, 272, 380, 274), (86, 274, 378, 251), (87, 252, 364, 244), (87, 244, 365, 251), (87, 251, 378, 275), (87, 275, 379, 252), (88, 272, 363, 242), (88, 242, 362, 273), (88, 273, 381, 276), (88, 276, 380, 272), (89, 273, 362, 245), (89, 245, 364, 252), (89, 252, 379, 277), (89, 277, 381, 273), (382, 383, 385, 384), (384, 385, 400, 416), (383, 382, 386), (387, 389, 390, 388), (389, 391, 392, 390), (388, 393, 387), (382, 384, 389, 387), (385, 383, 388, 390), (416, 400, 442), (384, 416, 391, 389), (400, 385, 390, 392), (386, 382, 387, 393), (383, 386, 393, 388), (411, 394, 395, 427, 447), (392, 391, 395, 394), (391, 416, 427, 395), (400, 392, 394, 411), (396, 398, 399, 397), (398, 432, 400, 399), (397, 401, 396), (402, 403, 405, 404), (404, 405, 407, 406), (403, 402, 408), (396, 402, 404, 398), (399, 405, 403, 397), (432, 442, 400), (398, 404, 406, 432), (400, 407, 405, 399), (401, 408, 402, 396), (397, 403, 408, 401), (411, 447, 445, 410, 409), (407, 409, 410, 406), (406, 410, 445, 432), (400, 411, 409, 407), (412, 414, 415, 413), (414, 416, 433, 415), (413, 417, 412), (418, 419, 421, 420), (420, 421, 423, 422), (419, 418, 424), (412, 418, 420, 414), (415, 421, 419, 413), (416, 442, 433), (414, 420, 422, 416), (433, 423, 421, 415), (417, 424, 418, 412), (413, 419, 424, 417), (446, 447, 427, 426, 425), (423, 425, 426, 422), (422, 426, 427, 416), (433, 446, 425, 423), (428, 429, 431, 430), (430, 431, 433, 432), (429, 428, 434), (435, 437, 438, 436), (437, 439, 440, 438), (436, 441, 435), (428, 430, 437, 435), (431, 429, 436, 438), (432, 433, 442), (430, 432, 439, 437), (433, 431, 438, 440), (434, 428, 435, 441), (429, 434, 441, 436), (446, 443, 444, 445, 447), (440, 439, 444, 443), (439, 432, 445, 444), (433, 440, 443, 446), (448, 449, 451, 450), (450, 451, 466, 482), (449, 448, 452), (453, 455, 456, 454), (455, 457, 458, 456), (454, 459, 453), (448, 450, 455, 453), (451, 449, 454, 456), (482, 466, 508), (450, 482, 457, 455), (466, 451, 456, 458), (452, 448, 453, 459), (449, 452, 459, 454), (477, 460, 461, 493, 513), (458, 457, 461, 460), (457, 482, 493, 461), (466, 458, 460, 477), (462, 464, 465, 463), (464, 498, 466, 465), (463, 467, 462), (468, 469, 471, 470), (470, 471, 473, 472), (469, 468, 474), (462, 468, 470, 464), (465, 471, 469, 463), (498, 508, 466), (464, 470, 472, 498), (466, 473, 471, 465), (467, 474, 468, 462), (463, 469, 474, 467), (477, 513, 511, 476, 475), (473, 475, 476, 472), (472, 476, 511, 498), (466, 477, 475, 473), (478, 480, 481, 479), (480, 482, 499, 481), (479, 483, 478), (484, 485, 487, 486), (486, 487, 489, 488), (485, 484, 490), (478, 484, 486, 480), (481, 487, 485, 479), (482, 508, 499), (480, 486, 488, 482), (499, 489, 487, 481), (483, 490, 484, 478), (479, 485, 490, 483), (512, 513, 493, 492, 491), (489, 491, 492, 488), (488, 492, 493, 482), (499, 512, 491, 489), (494, 495, 497, 496), (496, 497, 499, 498), (495, 494, 500), (501, 503, 504, 502), (503, 505, 506, 504), (502, 507, 501), (494, 496, 503, 501), (497, 495, 502, 504), (498, 499, 508), (496, 498, 505, 503), (499, 497, 504, 506), (500, 494, 501, 507), (495, 500, 507, 502), (512, 509, 510, 511, 513), (506, 505, 510, 509), (505, 498, 511, 510), (499, 506, 509, 512), (514, 515, 517, 516), (516, 517, 532, 548), (515, 514, 518), (519, 521, 522, 520), (521, 523, 524, 522), (520, 525, 519), (514, 516, 521, 519), (517, 515, 520, 522), (548, 532, 574), (516, 548, 523, 521), (532, 517, 522, 524), (518, 514, 519, 525), (515, 518, 525, 520), (543, 526, 527, 559, 579), (524, 523, 527, 526), (523, 548, 559, 527), (532, 524, 526, 543), (528, 530, 531, 529), (530, 564, 532, 531), (529, 533, 528), (534, 535, 537, 536), (536, 537, 539, 538), (535, 534, 540), (528, 534, 536, 530), (531, 537, 535, 529), (564, 574, 532), (530, 536, 538, 564), (532, 539, 537, 531), (533, 540, 534, 528), (529, 535, 540, 533), (543, 579, 577, 542, 541), (539, 541, 542, 538), (538, 542, 577, 564), (532, 543, 541, 539), (544, 546, 547, 545), (546, 548, 565, 547), (545, 549, 544), (550, 551, 553, 552), (552, 553, 555, 554), (551, 550, 556), (544, 550, 552, 546), (547, 553, 551, 545), (548, 574, 565), (546, 552, 554, 548), (565, 555, 553, 547), (549, 556, 550, 544), (545, 551, 556, 549), (578, 579, 559, 558, 557), (555, 557, 558, 554), (554, 558, 559, 548), (565, 578, 557, 555), (560, 561, 563, 562), (562, 563, 565, 564), (561, 560, 566), (567, 569, 570, 568), (569, 571, 572, 570), (568, 573, 567), (560, 562, 569, 567), (563, 561, 568, 570), (564, 565, 574), (562, 564, 571, 569), (565, 563, 570, 572), (566, 560, 567, 573), (561, 566, 573, 568), (578, 575, 576, 577, 579), (572, 571, 576, 575), (571, 564, 577, 576), (565, 572, 575, 578), (580, 581, 583, 582), (582, 583, 598, 614), (581, 580, 584), (585, 587, 588, 586), (587, 589, 590, 588), (586, 591, 585), (580, 582, 587, 585), (583, 581, 586, 588), (614, 598, 640), (582, 614, 589, 587), (598, 583, 588, 590), (584, 580, 585, 591), (581, 584, 591, 586), (609, 592, 593, 625, 645), (590, 589, 593, 592), (589, 614, 625, 593), (598, 590, 592, 609), (594, 596, 597, 595), (596, 630, 598, 597), (595, 599, 594), (600, 601, 603, 602), (602, 603, 605, 604), (601, 600, 606), (594, 600, 602, 596), (597, 603, 601, 595), (630, 640, 598), (596, 602, 604, 630), (598, 605, 603, 597), (599, 606, 600, 594), (595, 601, 606, 599), (609, 645, 643, 608, 607), (605, 607, 608, 604), (604, 608, 643, 630), (598, 609, 607, 605), (610, 612, 613, 611), (612, 614, 631, 613), (611, 615, 610), (616, 617, 619, 618), (618, 619, 621, 620), (617, 616, 622), (610, 616, 618, 612), (613, 619, 617, 611), (614, 640, 631), (612, 618, 620, 614), (631, 621, 619, 613), (615, 622, 616, 610), (611, 617, 622, 615), (644, 645, 625, 624, 623), (621, 623, 624, 620), (620, 624, 625, 614), (631, 644, 623, 621), (626, 627, 629, 628), (628, 629, 631, 630), (627, 626, 632), (633, 635, 636, 634), (635, 637, 638, 636), (634, 639, 633), (626, 628, 635, 633), (629, 627, 634, 636), (630, 631, 640), (628, 630, 637, 635), (631, 629, 636, 638), (632, 626, 633, 639), (627, 632, 639, 634), (644, 641, 642, 643, 645), (638, 637, 642, 641), (637, 630, 643, 642), (631, 638, 641, 644), (646, 647, 649, 648), (648, 649, 664, 680), (647, 646, 650), (651, 653, 654, 652), (653, 655, 656, 654), (652, 657, 651), (646, 648, 653, 651), (649, 647, 652, 654), (680, 664, 706), (648, 680, 655, 653), (664, 649, 654, 656), (650, 646, 651, 657), (647, 650, 657, 652), (675, 658, 659, 691, 711), (656, 655, 659, 658), (655, 680, 691, 659), (664, 656, 658, 675), (660, 662, 663, 661), (662, 696, 664, 663), (661, 665, 660), (666, 667, 669, 668), (668, 669, 671, 670), (667, 666, 672), (660, 666, 668, 662), (663, 669, 667, 661), (696, 706, 664), (662, 668, 670, 696), (664, 671, 669, 663), (665, 672, 666, 660), (661, 667, 672, 665), (675, 711, 709, 674, 673), (671, 673, 674, 670), (670, 674, 709, 696), (664, 675, 673, 671), (676, 678, 679, 677), (678, 680, 697, 679), (677, 681, 676), (682, 683, 685, 684), (684, 685, 687, 686), (683, 682, 688), (676, 682, 684, 678), (679, 685, 683, 677), (680, 706, 697), (678, 684, 686, 680), (697, 687, 685, 679), (681, 688, 682, 676), (677, 683, 688, 681), (710, 711, 691, 690, 689), (687, 689, 690, 686), (686, 690, 691, 680), (697, 710, 689, 687), (692, 693, 695, 694), (694, 695, 697, 696), (693, 692, 698), (699, 701, 702, 700), (701, 703, 704, 702), (700, 705, 699), (692, 694, 701, 699), (695, 693, 700, 702), (696, 697, 706), (694, 696, 703, 701), (697, 695, 702, 704), (698, 692, 699, 705), (693, 698, 705, 700), (710, 707, 708, 709, 711), (704, 703, 708, 707), (703, 696, 709, 708), (697, 704, 707, 710), (712, 713, 715, 714), (714, 715, 730, 746), (713, 712, 716), (717, 719, 720, 718), (719, 721, 722, 720), (718, 723, 717), (712, 714, 719, 717), (715, 713, 718, 720), (746, 730, 772), (714, 746, 721, 719), (730, 715, 720, 722), (716, 712, 717, 723), (713, 716, 723, 718), (741, 724, 725, 757, 777), (722, 721, 725, 724), (721, 746, 757, 725), (730, 722, 724, 741), (726, 728, 729, 727), (728, 762, 730, 729), (727, 731, 726), (732, 733, 735, 734), (734, 735, 737, 736), (733, 732, 738), (726, 732, 734, 728), (729, 735, 733, 727), (762, 772, 730), (728, 734, 736, 762), (730, 737, 735, 729), (731, 738, 732, 726), (727, 733, 738, 731), (741, 777, 775, 740, 739), (737, 739, 740, 736), (736, 740, 775, 762), (730, 741, 739, 737), (742, 744, 745, 743), (744, 746, 763, 745), (743, 747, 742), (748, 749, 751, 750), (750, 751, 753, 752), (749, 748, 754), (742, 748, 750, 744), (745, 751, 749, 743), (746, 772, 763), (744, 750, 752, 746), (763, 753, 751, 745), (747, 754, 748, 742), (743, 749, 754, 747), (776, 777, 757, 756, 755), (753, 755, 756, 752), (752, 756, 757, 746), (763, 776, 755, 753), (758, 759, 761, 760), (760, 761, 763, 762), (759, 758, 764), (765, 767, 768, 766), (767, 769, 770, 768), (766, 771, 765), (758, 760, 767, 765), (761, 759, 766, 768), (762, 763, 772), (760, 762, 769, 767), (763, 761, 768, 770), (764, 758, 765, 771), (759, 764, 771, 766), (776, 773, 774, 775, 777), (770, 769, 774, 773), (769, 762, 775, 774), (763, 770, 773, 776)])
me_cube_015.polygons.foreach_set('material_index', [0, 0, 0, 0, 0, 0, 0, 0, 0, 0, 0, 0, 0, 0, 0, 0, 0, 0, 0, 0, 0, 0, 0, 0, 0, 0, 0, 0, 0, 0, 0, 0, 0, 0, 0, 0, 0, 0, 0, 0, 0, 0, 0, 0, 0, 0, 0, 0, 0, 0, 0, 0, 0, 0, 0, 0, 0, 0, 0, 0, 0, 0, 0, 0, 0, 0, 0, 0, 0, 0, 0, 0, 0, 0, 0, 0, 0, 0, 0, 0, 0, 0, 0, 0, 0, 0, 0, 0, 0, 0, 0, 0, 0, 0, 0, 0, 0, 0, 0, 0, 0, 0, 0, 0, 0, 0, 0, 0, 0, 0, 0, 0, 0, 0, 0, 0, 0, 0, 0, 0, 0, 0, 0, 0, 0, 0, 0, 0, 0, 0, 0, 0, 0, 0, 0, 0, 0, 0, 0, 0, 0, 0, 0, 0, 0, 0, 0, 0, 0, 0, 0, 0, 0, 0, 0, 0, 0, 0, 0, 0, 0, 0, 0, 0, 0, 0, 0, 0, 0, 0, 0, 0, 0, 0, 0, 0, 0, 0, 0, 0, 0, 0, 0, 0, 0, 0, 0, 0, 0, 0, 0, 0, 0, 0, 0, 0, 0, 0, 0, 0, 0, 0, 0, 0, 0, 0, 0, 0, 0, 0, 0, 0, 0, 0, 0, 0, 0, 0, 0, 0, 0, 0, 0, 0, 0, 0, 0, 0, 0, 0, 0, 0, 0, 0, 0, 0, 0, 0, 0, 0, 0, 0, 0, 0, 0, 0, 0, 0, 0, 0, 0, 0, 0, 0, 0, 0, 0, 0, 0, 0, 0, 0, 0, 0, 0, 0, 0, 0, 0, 0, 0, 0, 0, 0, 0, 0, 0, 0, 0, 0, 0, 0, 0, 0, 0, 0, 0, 0, 0, 0, 0, 0, 0, 0, 0, 0, 0, 0, 0, 0, 0, 0, 0, 0, 0, 0, 0, 0, 0, 0, 0, 0, 0, 0, 0, 0, 0, 0, 0, 0, 0, 0, 0, 0, 0, 0, 0, 0, 0, 0, 0, 0, 0, 0, 0, 0, 0, 0, 0, 0, 0, 0, 0, 0, 0, 0, 0, 0, 0, 0, 0, 0, 0, 0, 0, 0, 0, 0, 0, 0, 1, 1, 1, 1, 1, 1, 1, 1, 1, 1, 1, 1, 1, 1, 1, 1, 1, 1, 1, 1, 1, 1, 1, 1, 1, 1, 1, 1, 1, 1, 1, 1, 1, 1, 1, 1, 1, 1, 1, 1, 1, 1, 1, 1, 1, 1, 1, 1, 1, 1, 1, 1, 1, 1, 1, 1, 1, 1, 1, 1, 1, 1, 1, 1, 1, 1, 1, 1, 1, 1, 1, 1, 1, 1, 1, 1, 1, 1, 1, 1, 1, 1, 1, 1, 1, 1, 1, 1, 1, 1, 1, 1, 1, 1, 1, 1, 1, 1, 1, 1, 1, 1, 1, 1, 1, 1, 1, 1, 1, 1, 1, 1, 1, 1, 1, 1, 1, 1, 1, 1, 1, 1, 1, 1, 1, 1, 1, 1, 1, 1, 1, 1, 1, 1, 1, 1, 1, 1, 1, 1, 1, 1, 1, 1, 1, 1, 1, 1, 1, 1, 1, 1, 1, 1, 1, 1, 1, 1, 1, 1, 1, 1, 1, 1, 1, 1, 1, 1, 1, 1, 1, 1, 1, 1, 1, 1, 1, 1, 1, 1, 1, 1, 1, 1, 1, 1, 1, 1, 1, 1, 1, 1, 1, 1, 1, 1, 1, 1, 1, 1, 1, 1, 1, 1, 1, 1, 1, 1, 1, 1, 1, 1, 1, 1, 1, 1, 1, 1, 1, 1, 1, 1, 1, 1, 1, 1, 1, 1, 1, 1, 1, 1, 1, 1, 1, 1, 1, 1, 1, 1, 1, 1, 1, 1, 1, 1, 1, 1, 1, 1, 1, 1, 1, 1, 1, 1, 1, 1, 1, 1, 1, 1, 1, 1, 1, 1, 1, 1, 1, 1, 1, 1, 1, 1, 1, 1, 1, 1, 1, 1, 1, 1, 1, 1, 1, 1, 1, 1, 1, 1, 1, 1, 1, 1, 1, 1, 1, 1, 1, 1, 1, 1, 1, 1, 1, 1, 1, 1, 1, 1, 1, 1, 1, 1, 1, 1, 1, 1, 1, 1, 1, 1, 1, 1, 1, 1, 1, 1, 1, 1, 1, 1, 1, 1, 1, 1, 1, 1, 1, 1, 1, 1, 1, 1, 1, 1, 1, 1, 1, 1, 1, 1, 1, 1, 1, 1, 1, 1, 1, 1, 1, 1, 1, 1, 1, 1, 1, 1, 1, 1, 1, 1, 1, 1, 1, 1, 1, 1, 1, 1, 1, 1, 1, 1, 1, 1, 1, 1, 1, 1, 1, 1, 1, 1, 1, 1, 1, 1, 1, 1, 1, 1, 1, 1, 1, 1, 1, 1])
me_cube_015.materials.append(mat_green)
me_cube_015.materials.append(mat_pink)
me_cube_015.use_remesh_preserve_volume = False
me_cube_015.use_remesh_preserve_attributes = False
me_cube_015.use_mirror_vertex_groups = False
me_cube_015.update()

# ---- objects
ob_circle = bpy.data.objects.new('Circle', me_circle)
ob_cactusflowers_2 = bpy.data.objects.new('CactusFlowers_2', me_cube_015)

# ---- transforms, parenting, visibility, modifiers, constraints
ob_circle.location = (0.0, 0.0, 0.0)
ob_circle.lineart.crease_threshold = 0.0
ob_cactusflowers_2.location = (0.0, 0.0, 0.0)
ob_cactusflowers_2.lineart.crease_threshold = 0.0

# ---- collection membership
scene.collection.objects.link(ob_circle)
col_collection_1.objects.link(ob_cactusflowers_2)

# ---- scene / render settings (as saved in the file)
scene.frame_start = 1; scene.frame_end = 250; scene.frame_set(0)
scene.render.engine = 'CYCLES'
scene.render.resolution_x = 1000
scene.render.resolution_y = 1000
scene.render.dither_intensity = 0.0
scene.cycles.samples = 200
scene.cycles.sampling_pattern = 'TABULATED_SOBOL'
scene.cycles.light_sampling_threshold = 0.0
scene.cycles.use_adaptive_sampling = False
scene.cycles.use_light_tree = False
scene.cycles.caustics_reflective = False
scene.cycles.caustics_refractive = False
scene.cycles.blur_glossy = 0.0
scene.cycles.max_bounces = 2
scene.cycles.pixel_filter_type = 'GAUSSIAN'
scene.cycles.sample_clamp_indirect = 0.0
scene.view_settings.view_transform = 'Standard'
bpy.context.view_layer.update()

# ---- added for rendering (the .blend has no active camera): camera
cam_auto = bpy.data.cameras.new('AutoCamera')
cam_auto.lens = 50.0
cam_auto.sensor_width = 36.0
cam_auto.clip_end = 1000.0
ob_auto_camera = bpy.data.objects.new('AutoCamera', cam_auto)
scene.collection.objects.link(ob_auto_camera)
ob_auto_camera.location = (2.36891, -2.70795, 2.77065)
ob_auto_camera.rotation_euler = (1.09748, -7.21219e-08, 0.694738)
scene.camera = ob_auto_camera
bpy.context.view_layer.update()
